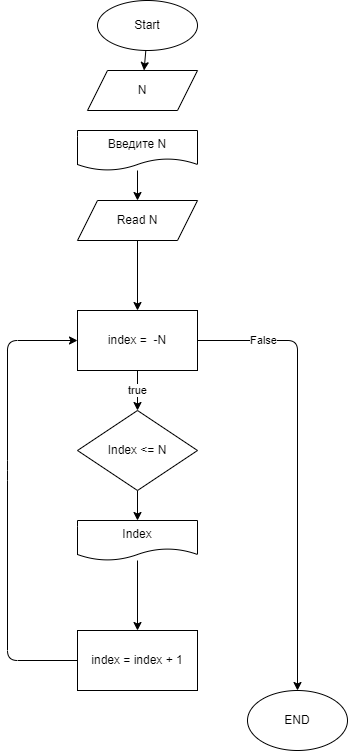

The diagram above was exported from draw.io. Its source (the exported page's mxGraphModel, read from the mxfile embedded in the PNG):
<mxGraphModel dx="398" dy="480" grid="1" gridSize="10" guides="1" tooltips="1" connect="1" arrows="1" fold="1" page="1" pageScale="1" pageWidth="850" pageHeight="1100" math="0" shadow="0">
  <root>
    <mxCell id="0" />
    <mxCell id="1" parent="0" />
    <mxCell id="4" value="" style="edgeStyle=none;html=1;" edge="1" parent="1" source="2" target="3">
      <mxGeometry relative="1" as="geometry" />
    </mxCell>
    <mxCell id="2" value="Start" style="ellipse;whiteSpace=wrap;html=1;" vertex="1" parent="1">
      <mxGeometry x="290" y="10" width="100" height="50" as="geometry" />
    </mxCell>
    <mxCell id="3" value="N" style="shape=parallelogram;perimeter=parallelogramPerimeter;whiteSpace=wrap;html=1;fixedSize=1;" vertex="1" parent="1">
      <mxGeometry x="280" y="80" width="110" height="40" as="geometry" />
    </mxCell>
    <mxCell id="7" value="" style="edgeStyle=none;html=1;" edge="1" parent="1" source="5" target="6">
      <mxGeometry relative="1" as="geometry" />
    </mxCell>
    <mxCell id="5" value="Введите N" style="shape=document;whiteSpace=wrap;html=1;boundedLbl=1;" vertex="1" parent="1">
      <mxGeometry x="270" y="140" width="120" height="40" as="geometry" />
    </mxCell>
    <mxCell id="9" value="" style="edgeStyle=none;html=1;" edge="1" parent="1" source="6" target="8">
      <mxGeometry relative="1" as="geometry" />
    </mxCell>
    <mxCell id="6" value="Read N" style="shape=parallelogram;perimeter=parallelogramPerimeter;whiteSpace=wrap;html=1;fixedSize=1;" vertex="1" parent="1">
      <mxGeometry x="270" y="210" width="120" height="40" as="geometry" />
    </mxCell>
    <mxCell id="11" value="true" style="edgeStyle=none;html=1;" edge="1" parent="1" source="8" target="10">
      <mxGeometry relative="1" as="geometry" />
    </mxCell>
    <mxCell id="18" value="False" style="edgeStyle=none;html=1;exitX=1;exitY=0.5;exitDx=0;exitDy=0;entryX=0.5;entryY=0;entryDx=0;entryDy=0;" edge="1" parent="1" source="8" target="17">
      <mxGeometry x="-0.7083" relative="1" as="geometry">
        <Array as="points">
          <mxPoint x="490" y="350" />
        </Array>
        <mxPoint as="offset" />
      </mxGeometry>
    </mxCell>
    <mxCell id="8" value="index =&amp;nbsp; -N" style="whiteSpace=wrap;html=1;" vertex="1" parent="1">
      <mxGeometry x="270" y="320" width="120" height="60" as="geometry" />
    </mxCell>
    <mxCell id="13" value="" style="edgeStyle=none;html=1;" edge="1" parent="1" source="10" target="12">
      <mxGeometry relative="1" as="geometry" />
    </mxCell>
    <mxCell id="10" value="Index &amp;lt;= N" style="rhombus;whiteSpace=wrap;html=1;" vertex="1" parent="1">
      <mxGeometry x="270" y="420" width="120" height="80" as="geometry" />
    </mxCell>
    <mxCell id="15" value="" style="edgeStyle=none;html=1;" edge="1" parent="1" source="12" target="14">
      <mxGeometry relative="1" as="geometry" />
    </mxCell>
    <mxCell id="12" value="Index" style="shape=document;whiteSpace=wrap;html=1;boundedLbl=1;" vertex="1" parent="1">
      <mxGeometry x="270" y="530" width="120" height="40" as="geometry" />
    </mxCell>
    <mxCell id="16" style="edgeStyle=none;html=1;exitX=0;exitY=0.5;exitDx=0;exitDy=0;entryX=0;entryY=0.5;entryDx=0;entryDy=0;" edge="1" parent="1" source="14" target="8">
      <mxGeometry relative="1" as="geometry">
        <Array as="points">
          <mxPoint x="200" y="670" />
          <mxPoint x="200" y="480" />
          <mxPoint x="200" y="350" />
        </Array>
      </mxGeometry>
    </mxCell>
    <mxCell id="14" value="index = index + 1" style="whiteSpace=wrap;html=1;" vertex="1" parent="1">
      <mxGeometry x="270" y="640" width="120" height="60" as="geometry" />
    </mxCell>
    <mxCell id="17" value="END" style="ellipse;whiteSpace=wrap;html=1;" vertex="1" parent="1">
      <mxGeometry x="440" y="700" width="100" height="60" as="geometry" />
    </mxCell>
  </root>
</mxGraphModel>